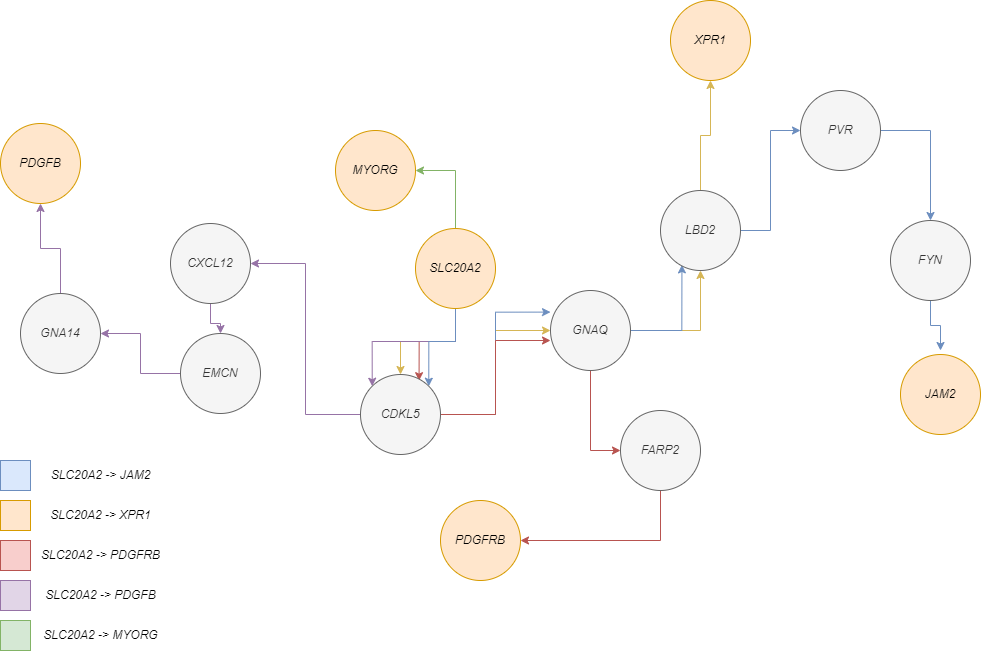

The diagram above was exported from draw.io. Its source (the exported page's mxGraphModel, read from the mxfile embedded in the PNG):
<mxGraphModel dx="1447" dy="695" grid="1" gridSize="10" guides="1" tooltips="1" connect="1" arrows="1" fold="1" page="1" pageScale="1" pageWidth="1169" pageHeight="827" math="0" shadow="0">
  <root>
    <mxCell id="0" />
    <mxCell id="1" parent="0" />
    <mxCell id="Yma_DQCB021pX2S5cw31-23" style="edgeStyle=orthogonalEdgeStyle;rounded=0;orthogonalLoop=1;jettySize=auto;html=1;fillColor=#fff2cc;strokeColor=#d6b656;" edge="1" parent="1" source="Yma_DQCB021pX2S5cw31-1" target="Yma_DQCB021pX2S5cw31-5">
      <mxGeometry relative="1" as="geometry" />
    </mxCell>
    <mxCell id="Yma_DQCB021pX2S5cw31-27" style="edgeStyle=orthogonalEdgeStyle;rounded=0;orthogonalLoop=1;jettySize=auto;html=1;entryX=0.732;entryY=0.077;entryDx=0;entryDy=0;entryPerimeter=0;fillColor=#f8cecc;strokeColor=#b85450;" edge="1" parent="1" source="Yma_DQCB021pX2S5cw31-1" target="Yma_DQCB021pX2S5cw31-5">
      <mxGeometry relative="1" as="geometry" />
    </mxCell>
    <mxCell id="Yma_DQCB021pX2S5cw31-31" style="edgeStyle=orthogonalEdgeStyle;rounded=0;orthogonalLoop=1;jettySize=auto;html=1;entryX=0;entryY=0;entryDx=0;entryDy=0;fillColor=#e1d5e7;strokeColor=#9673a6;" edge="1" parent="1" source="Yma_DQCB021pX2S5cw31-1" target="Yma_DQCB021pX2S5cw31-5">
      <mxGeometry relative="1" as="geometry" />
    </mxCell>
    <mxCell id="Yma_DQCB021pX2S5cw31-37" style="edgeStyle=orthogonalEdgeStyle;rounded=0;orthogonalLoop=1;jettySize=auto;html=1;entryX=1;entryY=0;entryDx=0;entryDy=0;fillColor=#dae8fc;strokeColor=#6c8ebf;" edge="1" parent="1" source="Yma_DQCB021pX2S5cw31-1" target="Yma_DQCB021pX2S5cw31-5">
      <mxGeometry relative="1" as="geometry" />
    </mxCell>
    <mxCell id="Yma_DQCB021pX2S5cw31-43" style="edgeStyle=orthogonalEdgeStyle;rounded=0;orthogonalLoop=1;jettySize=auto;html=1;entryX=1;entryY=0.5;entryDx=0;entryDy=0;fillColor=#d5e8d4;strokeColor=#82b366;" edge="1" parent="1" source="Yma_DQCB021pX2S5cw31-1" target="Yma_DQCB021pX2S5cw31-21">
      <mxGeometry relative="1" as="geometry" />
    </mxCell>
    <mxCell id="Yma_DQCB021pX2S5cw31-1" value="&lt;i&gt;SLC20A2&lt;/i&gt;" style="ellipse;whiteSpace=wrap;html=1;aspect=fixed;fillColor=#ffe6cc;strokeColor=#d79b00;" vertex="1" parent="1">
      <mxGeometry x="505" y="268" width="80" height="80" as="geometry" />
    </mxCell>
    <mxCell id="Yma_DQCB021pX2S5cw31-24" style="edgeStyle=orthogonalEdgeStyle;rounded=0;orthogonalLoop=1;jettySize=auto;html=1;entryX=0;entryY=0.5;entryDx=0;entryDy=0;fillColor=#fff2cc;strokeColor=#d6b656;" edge="1" parent="1" source="Yma_DQCB021pX2S5cw31-5" target="Yma_DQCB021pX2S5cw31-6">
      <mxGeometry relative="1" as="geometry" />
    </mxCell>
    <mxCell id="Yma_DQCB021pX2S5cw31-32" style="edgeStyle=orthogonalEdgeStyle;rounded=0;orthogonalLoop=1;jettySize=auto;html=1;entryX=1;entryY=0.5;entryDx=0;entryDy=0;fillColor=#e1d5e7;strokeColor=#9673a6;" edge="1" parent="1" source="Yma_DQCB021pX2S5cw31-5" target="Yma_DQCB021pX2S5cw31-13">
      <mxGeometry relative="1" as="geometry" />
    </mxCell>
    <mxCell id="Yma_DQCB021pX2S5cw31-38" style="edgeStyle=orthogonalEdgeStyle;rounded=0;orthogonalLoop=1;jettySize=auto;html=1;entryX=0;entryY=0.27;entryDx=0;entryDy=0;entryPerimeter=0;fillColor=#dae8fc;strokeColor=#6c8ebf;" edge="1" parent="1" source="Yma_DQCB021pX2S5cw31-5" target="Yma_DQCB021pX2S5cw31-6">
      <mxGeometry relative="1" as="geometry" />
    </mxCell>
    <mxCell id="Yma_DQCB021pX2S5cw31-44" style="edgeStyle=orthogonalEdgeStyle;rounded=0;orthogonalLoop=1;jettySize=auto;html=1;entryX=0;entryY=0.625;entryDx=0;entryDy=0;entryPerimeter=0;fillColor=#f8cecc;strokeColor=#b85450;" edge="1" parent="1" source="Yma_DQCB021pX2S5cw31-5" target="Yma_DQCB021pX2S5cw31-6">
      <mxGeometry relative="1" as="geometry" />
    </mxCell>
    <mxCell id="Yma_DQCB021pX2S5cw31-5" value="&lt;i&gt;CDKL5&lt;/i&gt;" style="ellipse;whiteSpace=wrap;html=1;aspect=fixed;fillColor=#f5f5f5;fontColor=#333333;strokeColor=#666666;" vertex="1" parent="1">
      <mxGeometry x="450" y="414" width="80" height="80" as="geometry" />
    </mxCell>
    <mxCell id="Yma_DQCB021pX2S5cw31-25" style="edgeStyle=orthogonalEdgeStyle;rounded=0;orthogonalLoop=1;jettySize=auto;html=1;entryX=0.5;entryY=1;entryDx=0;entryDy=0;fillColor=#fff2cc;strokeColor=#d6b656;" edge="1" parent="1" source="Yma_DQCB021pX2S5cw31-6" target="Yma_DQCB021pX2S5cw31-8">
      <mxGeometry relative="1" as="geometry" />
    </mxCell>
    <mxCell id="Yma_DQCB021pX2S5cw31-29" style="edgeStyle=orthogonalEdgeStyle;rounded=0;orthogonalLoop=1;jettySize=auto;html=1;entryX=0;entryY=0.5;entryDx=0;entryDy=0;fillColor=#f8cecc;strokeColor=#b85450;" edge="1" parent="1" source="Yma_DQCB021pX2S5cw31-6" target="Yma_DQCB021pX2S5cw31-10">
      <mxGeometry relative="1" as="geometry" />
    </mxCell>
    <mxCell id="Yma_DQCB021pX2S5cw31-39" style="edgeStyle=orthogonalEdgeStyle;rounded=0;orthogonalLoop=1;jettySize=auto;html=1;entryX=0.268;entryY=0.93;entryDx=0;entryDy=0;entryPerimeter=0;fillColor=#dae8fc;strokeColor=#6c8ebf;" edge="1" parent="1" source="Yma_DQCB021pX2S5cw31-6" target="Yma_DQCB021pX2S5cw31-8">
      <mxGeometry relative="1" as="geometry" />
    </mxCell>
    <mxCell id="Yma_DQCB021pX2S5cw31-6" value="&lt;i&gt;GNAQ&lt;/i&gt;" style="ellipse;whiteSpace=wrap;html=1;aspect=fixed;fillColor=#f5f5f5;fontColor=#333333;strokeColor=#666666;" vertex="1" parent="1">
      <mxGeometry x="640" y="330" width="80" height="80" as="geometry" />
    </mxCell>
    <mxCell id="Yma_DQCB021pX2S5cw31-26" style="edgeStyle=orthogonalEdgeStyle;rounded=0;orthogonalLoop=1;jettySize=auto;html=1;entryX=0.5;entryY=1;entryDx=0;entryDy=0;fillColor=#fff2cc;strokeColor=#d6b656;" edge="1" parent="1" source="Yma_DQCB021pX2S5cw31-8" target="Yma_DQCB021pX2S5cw31-9">
      <mxGeometry relative="1" as="geometry" />
    </mxCell>
    <mxCell id="Yma_DQCB021pX2S5cw31-40" style="edgeStyle=orthogonalEdgeStyle;rounded=0;orthogonalLoop=1;jettySize=auto;html=1;entryX=0;entryY=0.5;entryDx=0;entryDy=0;fillColor=#dae8fc;strokeColor=#6c8ebf;" edge="1" parent="1" source="Yma_DQCB021pX2S5cw31-8" target="Yma_DQCB021pX2S5cw31-18">
      <mxGeometry relative="1" as="geometry" />
    </mxCell>
    <mxCell id="Yma_DQCB021pX2S5cw31-8" value="&lt;i&gt;LBD2&lt;/i&gt;" style="ellipse;whiteSpace=wrap;html=1;aspect=fixed;fillColor=#f5f5f5;fontColor=#333333;strokeColor=#666666;" vertex="1" parent="1">
      <mxGeometry x="750" y="230" width="80" height="80" as="geometry" />
    </mxCell>
    <mxCell id="Yma_DQCB021pX2S5cw31-9" value="&lt;i&gt;XPR1&lt;/i&gt;" style="ellipse;whiteSpace=wrap;html=1;aspect=fixed;fillColor=#ffe6cc;strokeColor=#d79b00;" vertex="1" parent="1">
      <mxGeometry x="760" y="40" width="80" height="80" as="geometry" />
    </mxCell>
    <mxCell id="Yma_DQCB021pX2S5cw31-30" style="edgeStyle=orthogonalEdgeStyle;rounded=0;orthogonalLoop=1;jettySize=auto;html=1;entryX=1;entryY=0.5;entryDx=0;entryDy=0;fillColor=#f8cecc;strokeColor=#b85450;exitX=0.5;exitY=1;exitDx=0;exitDy=0;" edge="1" parent="1" source="Yma_DQCB021pX2S5cw31-10" target="Yma_DQCB021pX2S5cw31-11">
      <mxGeometry relative="1" as="geometry">
        <Array as="points">
          <mxPoint x="750" y="580" />
        </Array>
      </mxGeometry>
    </mxCell>
    <mxCell id="Yma_DQCB021pX2S5cw31-10" value="&lt;i&gt;FARP2&lt;/i&gt;" style="ellipse;whiteSpace=wrap;html=1;aspect=fixed;fillColor=#f5f5f5;fontColor=#333333;strokeColor=#666666;" vertex="1" parent="1">
      <mxGeometry x="710" y="450" width="80" height="80" as="geometry" />
    </mxCell>
    <mxCell id="Yma_DQCB021pX2S5cw31-11" value="&lt;i&gt;PDGFRB&lt;/i&gt;" style="ellipse;whiteSpace=wrap;html=1;aspect=fixed;fillColor=#ffe6cc;strokeColor=#d79b00;" vertex="1" parent="1">
      <mxGeometry x="530" y="540" width="80" height="80" as="geometry" />
    </mxCell>
    <mxCell id="Yma_DQCB021pX2S5cw31-33" style="edgeStyle=orthogonalEdgeStyle;rounded=0;orthogonalLoop=1;jettySize=auto;html=1;entryX=0.5;entryY=0;entryDx=0;entryDy=0;fillColor=#e1d5e7;strokeColor=#9673a6;" edge="1" parent="1" source="Yma_DQCB021pX2S5cw31-13" target="Yma_DQCB021pX2S5cw31-15">
      <mxGeometry relative="1" as="geometry" />
    </mxCell>
    <mxCell id="Yma_DQCB021pX2S5cw31-13" value="&lt;i&gt;CXCL12&lt;br&gt;&lt;/i&gt;" style="ellipse;whiteSpace=wrap;html=1;aspect=fixed;fillColor=#f5f5f5;fontColor=#333333;strokeColor=#666666;" vertex="1" parent="1">
      <mxGeometry x="260" y="263" width="80" height="80" as="geometry" />
    </mxCell>
    <mxCell id="Yma_DQCB021pX2S5cw31-34" style="edgeStyle=orthogonalEdgeStyle;rounded=0;orthogonalLoop=1;jettySize=auto;html=1;entryX=1;entryY=0.5;entryDx=0;entryDy=0;fillColor=#e1d5e7;strokeColor=#9673a6;" edge="1" parent="1" source="Yma_DQCB021pX2S5cw31-15" target="Yma_DQCB021pX2S5cw31-16">
      <mxGeometry relative="1" as="geometry" />
    </mxCell>
    <mxCell id="Yma_DQCB021pX2S5cw31-15" value="&lt;i&gt;EMCN&lt;/i&gt;" style="ellipse;whiteSpace=wrap;html=1;aspect=fixed;fillColor=#f5f5f5;fontColor=#333333;strokeColor=#666666;" vertex="1" parent="1">
      <mxGeometry x="270" y="373" width="80" height="80" as="geometry" />
    </mxCell>
    <mxCell id="Yma_DQCB021pX2S5cw31-36" style="edgeStyle=orthogonalEdgeStyle;rounded=0;orthogonalLoop=1;jettySize=auto;html=1;entryX=0.5;entryY=1;entryDx=0;entryDy=0;fillColor=#e1d5e7;strokeColor=#9673a6;" edge="1" parent="1" source="Yma_DQCB021pX2S5cw31-16" target="Yma_DQCB021pX2S5cw31-17">
      <mxGeometry relative="1" as="geometry" />
    </mxCell>
    <mxCell id="Yma_DQCB021pX2S5cw31-16" value="&lt;i&gt;GNA14&lt;/i&gt;" style="ellipse;whiteSpace=wrap;html=1;aspect=fixed;fillColor=#f5f5f5;fontColor=#333333;strokeColor=#666666;" vertex="1" parent="1">
      <mxGeometry x="110" y="333" width="80" height="80" as="geometry" />
    </mxCell>
    <mxCell id="Yma_DQCB021pX2S5cw31-17" value="&lt;i&gt;PDGFB&lt;/i&gt;" style="ellipse;whiteSpace=wrap;html=1;aspect=fixed;fillColor=#ffe6cc;strokeColor=#d79b00;" vertex="1" parent="1">
      <mxGeometry x="90" y="163" width="80" height="80" as="geometry" />
    </mxCell>
    <mxCell id="Yma_DQCB021pX2S5cw31-41" style="edgeStyle=orthogonalEdgeStyle;rounded=0;orthogonalLoop=1;jettySize=auto;html=1;entryX=0.5;entryY=0;entryDx=0;entryDy=0;fillColor=#dae8fc;strokeColor=#6c8ebf;" edge="1" parent="1" source="Yma_DQCB021pX2S5cw31-18" target="Yma_DQCB021pX2S5cw31-19">
      <mxGeometry relative="1" as="geometry" />
    </mxCell>
    <mxCell id="Yma_DQCB021pX2S5cw31-18" value="&lt;i&gt;PVR&lt;/i&gt;" style="ellipse;whiteSpace=wrap;html=1;aspect=fixed;fillColor=#f5f5f5;fontColor=#333333;strokeColor=#666666;" vertex="1" parent="1">
      <mxGeometry x="890" y="130" width="80" height="80" as="geometry" />
    </mxCell>
    <mxCell id="Yma_DQCB021pX2S5cw31-42" style="edgeStyle=orthogonalEdgeStyle;rounded=0;orthogonalLoop=1;jettySize=auto;html=1;fillColor=#dae8fc;strokeColor=#6c8ebf;" edge="1" parent="1" source="Yma_DQCB021pX2S5cw31-19">
      <mxGeometry relative="1" as="geometry">
        <mxPoint x="1030" y="390" as="targetPoint" />
      </mxGeometry>
    </mxCell>
    <mxCell id="Yma_DQCB021pX2S5cw31-19" value="&lt;i&gt;FYN&lt;/i&gt;" style="ellipse;whiteSpace=wrap;html=1;aspect=fixed;fillColor=#f5f5f5;fontColor=#333333;strokeColor=#666666;" vertex="1" parent="1">
      <mxGeometry x="980" y="260" width="80" height="80" as="geometry" />
    </mxCell>
    <mxCell id="Yma_DQCB021pX2S5cw31-20" value="&lt;i&gt;JAM2&lt;/i&gt;" style="ellipse;whiteSpace=wrap;html=1;aspect=fixed;fillColor=#ffe6cc;strokeColor=#d79b00;" vertex="1" parent="1">
      <mxGeometry x="990" y="394" width="80" height="80" as="geometry" />
    </mxCell>
    <mxCell id="Yma_DQCB021pX2S5cw31-21" value="&lt;i&gt;MYORG&lt;/i&gt;" style="ellipse;whiteSpace=wrap;html=1;aspect=fixed;fillColor=#ffe6cc;strokeColor=#d79b00;" vertex="1" parent="1">
      <mxGeometry x="425" y="170" width="80" height="80" as="geometry" />
    </mxCell>
    <mxCell id="p0k6WvnaPllAQHT08icX-1" value="" style="whiteSpace=wrap;html=1;aspect=fixed;fillColor=#dae8fc;strokeColor=#6c8ebf;" vertex="1" parent="1">
      <mxGeometry x="90" y="500" width="30" height="30" as="geometry" />
    </mxCell>
    <mxCell id="p0k6WvnaPllAQHT08icX-2" value="" style="whiteSpace=wrap;html=1;aspect=fixed;fillColor=#ffe6cc;strokeColor=#d79b00;" vertex="1" parent="1">
      <mxGeometry x="90" y="540" width="30" height="30" as="geometry" />
    </mxCell>
    <mxCell id="p0k6WvnaPllAQHT08icX-3" value="" style="whiteSpace=wrap;html=1;aspect=fixed;fillColor=#f8cecc;strokeColor=#b85450;" vertex="1" parent="1">
      <mxGeometry x="90" y="580" width="30" height="30" as="geometry" />
    </mxCell>
    <mxCell id="p0k6WvnaPllAQHT08icX-4" value="" style="whiteSpace=wrap;html=1;aspect=fixed;fillColor=#e1d5e7;strokeColor=#9673a6;" vertex="1" parent="1">
      <mxGeometry x="90" y="620" width="30" height="30" as="geometry" />
    </mxCell>
    <mxCell id="p0k6WvnaPllAQHT08icX-5" value="" style="whiteSpace=wrap;html=1;aspect=fixed;fillColor=#d5e8d4;strokeColor=#82b366;" vertex="1" parent="1">
      <mxGeometry x="90" y="660" width="30" height="30" as="geometry" />
    </mxCell>
    <mxCell id="GxN9-6c2tcw7qLy7gRJ5-1" value="&lt;i&gt;SLC20A2 -&amp;gt; JAM2&lt;/i&gt;" style="text;html=1;align=center;verticalAlign=middle;resizable=0;points=[];autosize=1;strokeColor=none;fillColor=none;" vertex="1" parent="1">
      <mxGeometry x="130" y="505" width="120" height="20" as="geometry" />
    </mxCell>
    <mxCell id="GxN9-6c2tcw7qLy7gRJ5-2" value="&lt;i&gt;SLC20A2 -&amp;gt; XPR1&lt;/i&gt;" style="text;html=1;align=center;verticalAlign=middle;resizable=0;points=[];autosize=1;strokeColor=none;fillColor=none;" vertex="1" parent="1">
      <mxGeometry x="130" y="545" width="120" height="20" as="geometry" />
    </mxCell>
    <mxCell id="GxN9-6c2tcw7qLy7gRJ5-3" value="&lt;i&gt;SLC20A2 -&amp;gt; PDGFRB&lt;/i&gt;" style="text;html=1;align=center;verticalAlign=middle;resizable=0;points=[];autosize=1;strokeColor=none;fillColor=none;" vertex="1" parent="1">
      <mxGeometry x="125" y="585" width="130" height="20" as="geometry" />
    </mxCell>
    <mxCell id="GxN9-6c2tcw7qLy7gRJ5-4" value="&lt;i&gt;SLC20A2 -&amp;gt; PDGFB&lt;/i&gt;" style="text;html=1;align=center;verticalAlign=middle;resizable=0;points=[];autosize=1;strokeColor=none;fillColor=none;" vertex="1" parent="1">
      <mxGeometry x="125" y="625" width="130" height="20" as="geometry" />
    </mxCell>
    <mxCell id="GxN9-6c2tcw7qLy7gRJ5-5" value="&lt;i&gt;SLC20A2 -&amp;gt; MYORG&lt;/i&gt;" style="text;html=1;align=center;verticalAlign=middle;resizable=0;points=[];autosize=1;strokeColor=none;fillColor=none;" vertex="1" parent="1">
      <mxGeometry x="125" y="665" width="130" height="20" as="geometry" />
    </mxCell>
  </root>
</mxGraphModel>